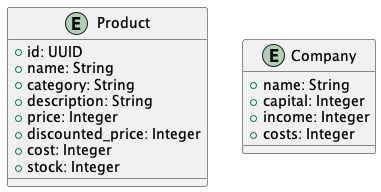

The diagram above was rendered by PlantUML. Its source (embedded in the PNG):
@startuml architecture

entity Product {
    + id: UUID
    + name: String
    + category: String
    + description: String
    + price: Integer
    + discounted_price: Integer
    + cost: Integer
    + stock: Integer
}

entity Company {
    + name: String
    + capital: Integer
    + income: Integer
    + costs: Integer
}

@enduml